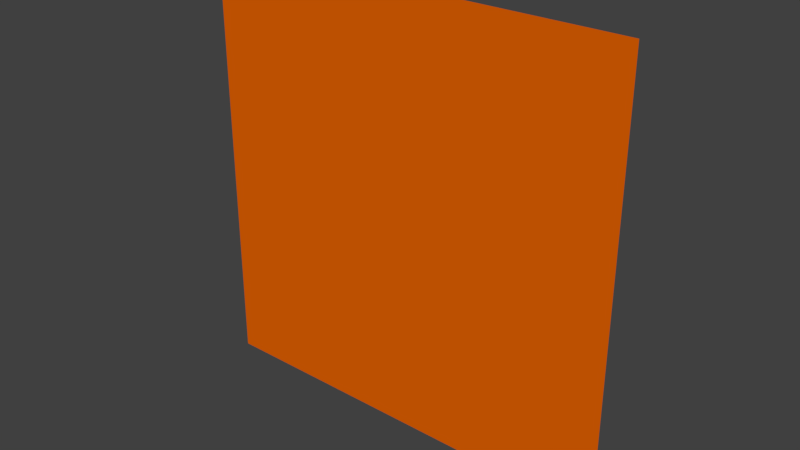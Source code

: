 # Source: plane.blend  (saved by Blender 2.78.0; exported with 4.5.12 LTS)
import bpy
from mathutils import Matrix  # noqa: F401  (used for matrix-valued properties, if any)

bpy.ops.wm.read_factory_settings(use_empty=True)
scene = bpy.context.scene
scene.name = 'Scene'

# ---- collections
col_collection_1 = bpy.data.collections.new('Collection 1'); scene.collection.children.link(col_collection_1)

# ---- materials (node trees are filled in below, after node groups)
mat_material_002 = bpy.data.materials.new('Material.002')
mat_material_002.alpha_threshold = 0.0
mat_material_002.use_transparent_shadow = False
mat_material_002.diffuse_color = (0.8, 0.1265, 0.0007019, 1.0)
mat_material_002.roughness = 0.5

# ---- material node trees

# ---- world
world_world = bpy.data.worlds.new('World'); scene.world = world_world
world_world.color = (0.05088, 0.05088, 0.05088)
world_world.use_sun_shadow = False
world_world.sun_shadow_jitter_overblur = 0.0
world_world.cycles.sampling_method = 'MANUAL'

# ---- meshes
me_plane = bpy.data.meshes.new('Plane')
me_plane.from_pydata([(-1.0, -1.0, 0.0), (1.0, -1.0, 0.0), (-1.0, 1.0, 0.0), (1.0, 1.0, 0.0)], [], [(0, 1, 3, 2)])
_uv = me_plane.uv_layers.new(name='UVMap')
_uv.uv.foreach_set('vector', [0.0001, 9.998e-05, 0.9999, 9.998e-05, 0.9999, 0.9999, 9.998e-05, 0.9999])
me_plane.materials.append(mat_material_002)
me_plane.use_remesh_preserve_volume = False
me_plane.use_remesh_preserve_attributes = False
me_plane.use_mirror_vertex_groups = False
me_plane.update()

# ---- objects
ob_plane = bpy.data.objects.new('Plane', me_plane)

# ---- transforms, parenting, visibility, modifiers, constraints
ob_plane.location = (0.0, 0.0, 0.0)
ob_plane.rotation_euler = (1.571, -0.0, 0.0)
ob_plane.lineart.crease_threshold = 0.0

# ---- collection membership
col_collection_1.objects.link(ob_plane)

# ---- scene / render settings (as saved in the file)
scene.frame_start = 1; scene.frame_end = 250; scene.frame_set(1)
scene.render.engine = 'BLENDER_EEVEE_NEXT'
scene.render.resolution_percentage = 50
scene.render.dither_intensity = 0.0
scene.cycles.use_denoising = False
scene.cycles.samples = 128
scene.cycles.sampling_pattern = 'TABULATED_SOBOL'
scene.cycles.light_sampling_threshold = 0.0
scene.cycles.use_adaptive_sampling = False
scene.cycles.use_light_tree = False
scene.cycles.blur_glossy = 0.0
scene.cycles.sample_clamp_indirect = 0.0
scene.view_settings.view_transform = 'Standard'
bpy.context.view_layer.update()

# ---- added for rendering (the .blend has no active camera and no usable light): camera, sun
cam_auto = bpy.data.cameras.new('AutoCamera')
cam_auto.lens = 50.0
cam_auto.sensor_width = 36.0
cam_auto.clip_end = 1000.0
ob_auto_camera = bpy.data.objects.new('AutoCamera', cam_auto)
scene.collection.objects.link(ob_auto_camera)
ob_auto_camera.location = (2.61693, -3.14032, 2.09354)
ob_auto_camera.rotation_euler = (1.09748, -7.21219e-08, 0.694738)
scene.camera = ob_auto_camera
light_auto_sun = bpy.data.lights.new('AutoSun', 'SUN')
light_auto_sun.energy = 3.0
light_auto_sun.angle = 0.0523599
ob_auto_sun = bpy.data.objects.new('AutoSun', light_auto_sun)
scene.collection.objects.link(ob_auto_sun)
ob_auto_sun.rotation_euler = (0.872665, 0.174533, 0.523599)
bpy.context.view_layer.update()
